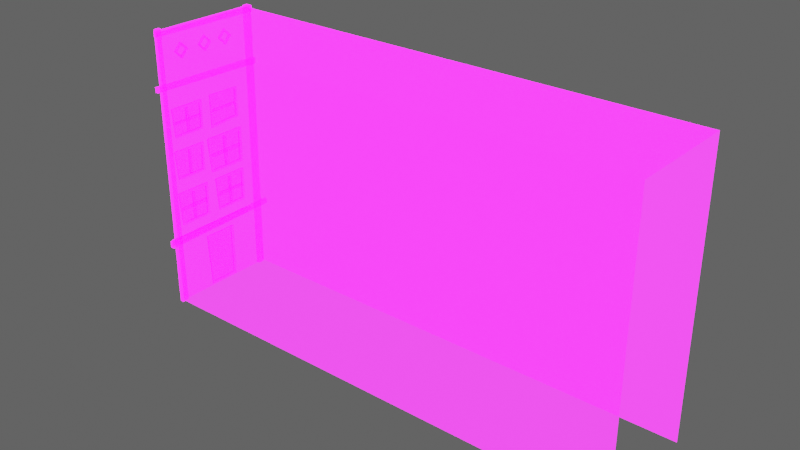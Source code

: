 # Source: Building_Wide02.blend  (saved by Blender 2.92.15; exported with 4.5.12 LTS)
import bpy
from mathutils import Matrix  # noqa: F401  (used for matrix-valued properties, if any)

bpy.ops.wm.read_factory_settings(use_empty=True)
scene = bpy.context.scene
scene.name = 'Scene'

# ---- collections
col_collection = bpy.data.collections.new('Collection'); scene.collection.children.link(col_collection)

# ---- images (referenced by path relative to the original .blend; pixels are not part of the script)
import os
ASSET_DIR = os.environ.get("B2B_ASSET_DIR", "")  # directory of the original .blend (textures are referenced by path, not embedded)
HERE = os.path.dirname(os.path.abspath(__file__))  # packed textures are extracted next to this script under _unpacked/

def load_image(name, relpath, width, height, colorspace="sRGB"):
    """Load a texture the original file referenced (path relative to the .blend, or extracted next to this script)."""
    p = next((c for c in (os.path.join(HERE, relpath), os.path.join(ASSET_DIR, relpath)) if relpath and os.path.exists(c)), "")
    if p:
        img = bpy.data.images.load(p, check_existing=True)
        img.name = name
    else:  # same state as the original file: an image datablock whose file is absent (Cycles renders it pink)
        img = bpy.data.images.new(name, width, height)
        img.source = "FILE"
        img.filepath = "//" + (relpath or name)
    img.colorspace_settings.name = colorspace
    return img
img_imphenziapalette01_256_gradientx4_png = load_image('ImphenziaPalette01-256-GradientX4.png', 'ImphenziaPalette01-256-GradientX4.png', 1024, 1024, 'sRGB')
img_imphenziapalette02_emission_png = load_image('ImphenziaPalette02-Emission.png', 'ImphenziaPalette02-Emission.png', 1024, 1024, 'sRGB')
img_imphenziapalette02_opacity_png = load_image('ImphenziaPalette02-Opacity.png', 'ImphenziaPalette02-Opacity.png', 1024, 1024, 'sRGB')

# ---- materials (node trees are filled in below, after node groups)
mat_gradient = bpy.data.materials.new('Gradient')
mat_gradient.alpha_threshold = 0.6481
mat_gradient.use_backface_culling = True
mat_gradient.use_raytrace_refraction = True
mat_gradient.use_screen_refraction = True
mat_gradient.use_sss_translucency = True
mat_gradient.thickness_mode = 'SLAB'
mat_gradient.use_thickness_from_shadow = True

# ---- node groups
ng_auto_smooth = bpy.data.node_groups.new('Auto Smooth', 'GeometryNodeTree')
_s = ng_auto_smooth.interface.new_socket(name='Geometry', in_out='OUTPUT', socket_type='NodeSocketGeometry')
_s = ng_auto_smooth.interface.new_socket(name='Geometry', in_out='INPUT', socket_type='NodeSocketGeometry')
_s = ng_auto_smooth.interface.new_socket(name='Angle', in_out='INPUT', socket_type='NodeSocketFloat')
_s.subtype = 'ANGLE'
_s.min_value = 0.0
_s.max_value = 3.142
ng_auto_smooth.is_modifier = True
_N = ng_auto_smooth.nodes; _L = ng_auto_smooth.links
n0 = _N.new('NodeGroupOutput'); n0.name = 'Group Output'; n0.location = (480, -100)
n1 = _N.new('NodeGroupInput'); n1.name = 'Group Input'; n1.location = (-420, -300)
n2 = _N.new('NodeGroupInput'); n2.name = 'Group Input.001'; n2.location = (-60, -100)
n3 = _N.new('GeometryNodeSetShadeSmooth'); n3.name = 'Set Shade Smooth'; n3.location = (120, -100)
n3.domain = 'EDGE'
n4 = _N.new('GeometryNodeSetShadeSmooth'); n4.name = 'Set Shade Smooth.001'; n4.location = (300, -100)
n5 = _N.new('GeometryNodeInputMeshEdgeAngle'); n5.name = 'Edge Angle'; n5.location = (-420, -220)
n6 = _N.new('GeometryNodeInputEdgeSmooth'); n6.name = 'Is Edge Smooth'; n6.location = (-60, -160)
n7 = _N.new('GeometryNodeInputShadeSmooth'); n7.name = 'Is Face Smooth'; n7.location = (-240, -340)
n8 = _N.new('FunctionNodeBooleanMath'); n8.name = 'Boolean Math'; n8.location = (-60, -220)
n9 = _N.new('FunctionNodeCompare'); n9.name = 'Compare'; n9.location = (-240, -180)
n9.operation = 'LESS_EQUAL'
_L.new(n5.outputs[0], n9.inputs[0])
_L.new(n4.outputs[0], n0.inputs[0])
_L.new(n1.outputs[1], n9.inputs[1])
_L.new(n9.outputs[0], n8.inputs[0])
_L.new(n7.outputs[0], n8.inputs[1])
_L.new(n2.outputs[0], n3.inputs[0])
_L.new(n6.outputs[0], n3.inputs[1])
_L.new(n3.outputs[0], n4.inputs[0])
_L.new(n8.outputs[0], n3.inputs[2])
n0.is_active_output = True

# ---- material node trees
mat_gradient.use_nodes = True; mat_gradient.node_tree.nodes.clear()
_N = mat_gradient.node_tree.nodes; _L = mat_gradient.node_tree.links
n0 = _N.new('ShaderNodeOutputMaterial'); n0.name = 'Material Output'; n0.location = (300, 300)
n1 = _N.new('ShaderNodeBsdfPrincipled'); n1.name = 'Principled BSDF'; n1.location = (10, 300)
n1.distribution = 'GGX'
n1.subsurface_method = 'BURLEY'
n1.inputs[3].default_value = 1.45
n1.inputs[28].default_value = 10.0
n2 = _N.new('ShaderNodeTexImage'); n2.name = 'Image Texture'; n2.location = (-460, 320)
n2.image = img_imphenziapalette01_256_gradientx4_png
n3 = _N.new('ShaderNodeTexImage'); n3.name = 'Image Texture.001'; n3.location = (-500, 0)
n3.image = img_imphenziapalette02_emission_png
n4 = _N.new('ShaderNodeTexImage'); n4.name = 'Image Texture.002'; n4.location = (-480, -300)
n4.image = img_imphenziapalette02_opacity_png
_L.new(n1.outputs[0], n0.inputs[0])
_L.new(n2.outputs[0], n1.inputs[0])
_L.new(n3.outputs[0], n1.inputs[27])
_L.new(n4.outputs[0], n1.inputs[4])
n0.is_active_output = True

# ---- world
world_world = bpy.data.worlds.new('World'); scene.world = world_world
world_world.use_nodes = True; world_world.node_tree.nodes.clear()
_N = world_world.node_tree.nodes; _L = world_world.node_tree.links
n0 = _N.new('ShaderNodeOutputWorld'); n0.name = 'World Output'; n0.location = (300, 300)
n1 = _N.new('ShaderNodeBackground'); n1.name = 'Background'; n1.location = (10, 300)
n1.inputs[0].default_value = (0.05088, 0.05088, 0.05088, 1.0)
n1.inputs[1].default_value = 2.0
_L.new(n1.outputs[0], n0.inputs[0])
n0.is_active_output = True
world_world.color = (0.05088, 0.05088, 0.05088)
world_world.use_sun_shadow = False
world_world.sun_shadow_jitter_overblur = 0.0

# ---- meshes
me_plane_013 = bpy.data.meshes.new('Plane.013')
me_plane_013.from_pydata([(121.8, 1.105, 0.0), (121.8, 22.92, 0.0), (25.21, 1.036, 54.93), (25.21, 22.48, 54.93), (121.8, 1.036, 54.93), (121.8, 22.48, 54.93), (25.21, 1.105, 0.0), (25.21, 22.92, 0.0), (25.22, 8.588, 11.15), (25.22, 15.37, 11.15), (25.22, 9.053, 0.2281), (25.22, 15.25, 0.2281), (24.77, 9.47, 0.6014), (24.77, 14.82, 0.6014), (24.77, 9.034, 10.78), (24.77, 14.92, 10.78), (24.77, 9.053, 0.2281), (24.77, 15.25, 0.2281), (24.77, 8.588, 11.15), (24.77, 15.37, 11.15), (25.03, 9.441, 0.6014), (25.03, 14.82, 0.6014), (25.03, 9.043, 10.78), (25.03, 14.91, 10.78), (25.18, 6.483, 16.38), (25.18, 5.935, 16.4), (24.8, 6.484, 16.38), (24.8, 5.934, 16.4), (25.18, 6.363, 22.1), (25.18, 5.815, 22.12), (24.8, 6.364, 22.1), (24.8, 5.814, 22.12), (25.21, 9.596, 15.92), (25.21, 3.008, 15.92), (25.21, 9.727, 22.75), (25.21, 2.514, 22.75), (24.8, 3.452, 16.38), (24.8, 9.142, 16.38), (24.8, 2.988, 22.11), (24.8, 9.253, 22.11), (25.18, 18.6, 21.99), (25.18, 12.35, 21.99), (25.18, 18.5, 16.27), (25.18, 12.78, 16.27), (24.8, 19.08, 22.63), (24.8, 11.87, 22.63), (24.8, 18.95, 15.81), (24.8, 12.36, 15.81), (24.8, 18.61, 21.99), (24.8, 12.34, 21.99), (24.8, 18.5, 16.27), (24.8, 12.81, 16.27), (25.21, 11.87, 22.63), (25.21, 19.08, 22.63), (25.21, 12.36, 15.81), (25.21, 18.95, 15.81), (25.21, 9.399, 25.56), (25.21, 3.061, 25.56), (25.21, 9.525, 31.38), (25.21, 2.586, 31.38), (24.8, 3.489, 25.95), (24.8, 8.962, 25.95), (24.8, 3.042, 30.83), (24.8, 9.069, 30.83), (24.8, 3.061, 25.56), (24.8, 9.399, 25.56), (24.8, 2.586, 31.38), (24.8, 9.525, 31.38), (25.18, 3.459, 25.95), (25.18, 8.962, 25.95), (25.18, 3.051, 30.83), (25.18, 9.059, 30.83), (25.21, 19.1, 24.24), (25.21, 11.23, 24.24), (25.21, 19.25, 31.46), (25.21, 10.64, 31.46), (24.8, 11.76, 24.73), (24.8, 18.55, 24.73), (24.8, 11.21, 30.78), (24.8, 18.69, 30.78), (24.8, 11.23, 24.24), (24.8, 19.1, 24.24), (24.8, 10.64, 31.46), (24.8, 19.25, 31.46), (25.18, 11.72, 24.73), (25.18, 18.55, 24.73), (25.18, 11.22, 30.78), (25.18, 18.68, 30.78), (24.8, 5.805, 30.83), (24.8, 6.357, 30.83), (25.18, 5.806, 30.83), (25.18, 6.356, 30.83), (24.8, 5.805, 25.95), (24.8, 6.357, 25.95), (25.18, 5.806, 25.95), (25.18, 6.356, 25.95), (24.8, 14.59, 30.8), (24.8, 15.25, 30.78), (25.18, 14.59, 30.8), (25.18, 15.25, 30.78), (24.8, 14.74, 24.75), (24.8, 15.39, 24.73), (25.18, 14.74, 24.75), (25.18, 15.39, 24.73), (24.81, 11.51, 27.42), (24.79, 11.43, 28.05), (25.18, 11.48, 27.38), (25.16, 11.44, 28.02), (24.88, 18.63, 28.14), (24.9, 18.72, 27.51), (25.24, 18.65, 28.11), (25.27, 18.68, 27.47), (24.98, 1.756, 55.6), (24.98, 0.7424, 55.6), (24.89, 1.914, 0.0), (24.89, 0.5844, 0.0), (25.65, 1.914, 0.0), (25.65, 0.5844, 0.0), (25.56, 1.756, 55.6), (25.56, 0.7424, 55.6), (24.74, 23.25, 55.22), (24.74, 22.15, 55.22), (24.89, 22.65, 0.0), (24.89, 21.32, 0.0), (25.65, 22.65, 0.0), (25.65, 21.32, 0.0), (25.79, 23.25, 55.22), (25.79, 22.15, 55.22), (24.89, 23.76, 43.52), (24.94, -0.2236, 44.07), (25.65, 23.76, 43.52), (25.6, -0.2236, 44.07), (24.89, 23.76, 44.64), (24.94, -0.2236, 45.05), (25.65, 23.76, 44.64), (25.6, -0.2236, 45.05), (25.69, -0.3623, 13.65), (24.85, -0.3623, 13.65), (25.69, -0.3623, 12.41), (24.85, -0.3623, 12.41), (24.94, 24.54, 13.92), (24.94, 24.54, 12.94), (25.6, 24.54, 13.92), (25.6, 24.54, 12.94), (24.8, 15.17, 22.0), (24.8, 15.72, 21.98), (25.18, 15.17, 22.0), (25.18, 15.72, 21.98), (24.8, 15.29, 16.29), (24.8, 15.84, 16.27), (25.18, 15.29, 16.29), (25.18, 15.84, 16.27), (24.81, 12.6, 18.8), (24.79, 12.53, 19.4), (25.18, 12.57, 18.77), (25.16, 12.54, 19.37), (24.88, 18.57, 19.49), (24.9, 18.64, 18.89), (25.24, 18.58, 19.46), (25.27, 18.61, 18.86), (25.18, 9.43, 39.35), (25.18, 3.25, 39.35), (25.18, 9.33, 34.47), (25.18, 3.669, 34.47), (24.8, 9.909, 39.89), (24.8, 2.771, 39.89), (24.8, 9.779, 34.07), (24.8, 3.26, 34.07), (24.8, 9.439, 39.35), (24.8, 3.24, 39.35), (24.8, 9.33, 34.47), (24.8, 3.7, 34.47), (25.21, 2.771, 39.89), (25.21, 9.909, 39.89), (25.21, 3.26, 34.07), (25.21, 9.779, 34.07), (24.8, 6.036, 39.35), (24.8, 6.58, 39.33), (25.18, 6.037, 39.35), (25.18, 6.579, 39.33), (24.8, 6.155, 34.48), (24.8, 6.699, 34.46), (25.18, 6.156, 34.48), (25.18, 6.698, 34.46), (24.81, 3.498, 36.62), (24.79, 3.428, 37.13), (25.18, 3.469, 36.6), (25.16, 3.439, 37.11), (24.88, 9.4, 37.21), (24.9, 9.47, 36.7), (25.24, 9.411, 37.18), (25.27, 9.441, 36.67), (25.17, 12.67, 39.62), (25.17, 12.67, 33.87), (25.17, 18.32, 39.53), (25.17, 18.32, 34.26), (24.81, 12.04, 40.07), (24.81, 12.04, 33.42), (24.81, 18.77, 39.95), (24.81, 18.77, 33.88), (24.81, 12.67, 39.63), (24.81, 12.67, 33.86), (24.81, 18.32, 39.53), (24.81, 18.32, 34.29), (25.2, 12.04, 33.42), (25.2, 12.04, 40.07), (25.2, 18.77, 33.88), (25.2, 18.77, 39.95), (24.8, 3.008, 15.92), (24.8, 9.596, 15.92), (24.8, 2.514, 22.75), (24.8, 9.727, 22.75), (25.18, 3.421, 16.38), (25.18, 9.142, 16.38), (25.18, 2.998, 22.11), (25.18, 9.243, 22.11), (24.81, 12.57, 36.52), (24.81, 12.57, 37.05), (25.17, 12.57, 36.52), (25.17, 12.57, 37.05), (24.81, 18.22, 36.52), (24.81, 18.22, 37.05), (25.17, 18.22, 36.52), (25.17, 18.22, 37.05), (24.81, 3.249, 18.92), (24.79, 3.178, 19.52), (25.18, 3.22, 18.89), (25.16, 3.189, 19.49), (24.88, 9.212, 19.6), (24.9, 9.283, 19.01), (25.24, 9.223, 19.58), (25.27, 9.254, 18.98), (25.05, 23.44, 53.95), (24.94, 0.6825, 54.24), (25.8, 23.44, 53.95), (25.6, 0.6825, 54.24), (25.05, 23.44, 55.07), (24.94, 0.6825, 55.22), (25.8, 23.44, 55.07), (25.6, 0.6825, 55.22), (25.41, 20.35, 13.7), (25.41, 20.35, 12.98), (22.24, 20.35, 10.59), (22.24, 20.35, 12.11), (25.41, 1.965, 13.7), (25.41, 4.008, 13.7), (25.41, 6.051, 13.7), (25.41, 8.094, 13.7), (25.41, 10.14, 13.7), (25.41, 12.18, 13.7), (25.41, 14.22, 13.7), (25.41, 16.27, 13.7), (25.41, 18.31, 13.7), (22.24, 1.965, 10.59), (22.24, 4.008, 10.59), (22.24, 6.051, 10.59), (22.24, 8.094, 10.59), (22.24, 10.14, 10.59), (22.24, 12.18, 10.59), (22.24, 14.22, 10.59), (22.24, 16.27, 10.59), (22.24, 18.31, 10.59), (22.24, 1.965, 12.11), (22.24, 4.008, 12.11), (22.24, 6.051, 12.11), (22.24, 8.094, 12.11), (22.24, 10.14, 12.11), (22.24, 12.18, 12.11), (22.24, 14.22, 12.11), (22.24, 16.27, 12.11), (22.24, 18.31, 12.11), (24.99, 16.87, 52.04), (24.68, 16.87, 51.81), (24.8, 16.87, 51.45), (25.18, 16.87, 51.45), (25.3, 16.87, 51.81), (24.99, 18.5, 50.4), (24.68, 18.28, 50.4), (24.8, 17.91, 50.4), (25.18, 17.91, 50.4), (25.3, 18.28, 50.4), (24.99, 16.87, 48.77), (24.68, 16.87, 49.0), (24.8, 16.87, 49.36), (25.18, 16.87, 49.36), (25.3, 16.87, 49.0), (24.99, 15.24, 50.4), (24.68, 15.47, 50.4), (24.8, 15.83, 50.4), (25.18, 15.83, 50.4), (25.3, 15.47, 50.4), (24.99, 11.89, 52.04), (24.68, 11.89, 51.81), (24.8, 11.89, 51.45), (25.18, 11.89, 51.45), (25.3, 11.89, 51.81), (24.99, 13.52, 50.4), (24.68, 13.3, 50.4), (24.8, 12.93, 50.4), (25.18, 12.93, 50.4), (25.3, 13.3, 50.4), (24.99, 11.89, 48.77), (24.68, 11.89, 49.0), (24.8, 11.89, 49.36), (25.18, 11.89, 49.36), (25.3, 11.89, 49.0), (24.99, 10.26, 50.4), (24.68, 10.49, 50.4), (24.8, 10.85, 50.4), (25.18, 10.85, 50.4), (25.3, 10.49, 50.4), (24.99, 6.337, 52.04), (24.68, 6.337, 51.81), (24.8, 6.337, 51.45), (25.18, 6.337, 51.45), (25.3, 6.337, 51.81), (24.99, 7.967, 50.4), (24.68, 7.742, 50.4), (24.8, 7.377, 50.4), (25.18, 7.377, 50.4), (25.3, 7.742, 50.4), (24.99, 6.337, 48.77), (24.68, 6.337, 49.0), (24.8, 6.337, 49.36), (25.18, 6.337, 49.36), (25.3, 6.337, 49.0), (24.99, 4.707, 50.4), (24.68, 4.932, 50.4), (24.8, 5.297, 50.4), (25.18, 5.297, 50.4), (25.3, 4.932, 50.4)], [], [(3, 5, 1, 7), (2, 4, 5, 3), (0, 4, 2, 6), (15, 13, 21, 23), (10, 8, 18, 16), (8, 9, 19, 18), (9, 11, 17, 19), (11, 10, 16, 17), (12, 13, 17, 16), (15, 14, 18, 19), (13, 15, 19, 17), (14, 12, 16, 18), (21, 20, 22, 23), (13, 12, 20, 21), (12, 14, 22, 20), (14, 15, 23, 22), (29, 31, 27, 25), (31, 30, 26, 27), (30, 28, 24, 26), (27, 26, 24, 25), (31, 29, 28, 30), (39, 37, 213, 215), (33, 35, 210, 208), (35, 34, 211, 210), (34, 32, 209, 211), (32, 33, 208, 209), (36, 37, 209, 208), (39, 38, 210, 211), (37, 39, 211, 209), (49, 48, 40, 41), (51, 49, 41, 43), (50, 51, 43, 42), (42, 43, 41, 40), (49, 51, 47, 45), (50, 48, 44, 46), (48, 49, 45, 44), (51, 50, 46, 47), (55, 54, 47, 46), (53, 55, 46, 44), (52, 53, 44, 45), (54, 52, 45, 47), (48, 50, 42, 40), (63, 61, 69, 71), (57, 59, 66, 64), (59, 58, 67, 66), (58, 56, 65, 67), (56, 57, 64, 65), (60, 61, 65, 64), (63, 62, 66, 67), (61, 63, 67, 65), (62, 60, 64, 66), (69, 68, 70, 71), (61, 60, 68, 69), (60, 62, 70, 68), (62, 63, 71, 70), (79, 77, 85, 87), (73, 75, 82, 80), (75, 74, 83, 82), (74, 72, 81, 83), (72, 73, 80, 81), (76, 77, 81, 80), (79, 78, 82, 83), (77, 79, 83, 81), (78, 76, 80, 82), (85, 84, 86, 87), (77, 76, 84, 85), (76, 78, 86, 84), (78, 79, 87, 86), (88, 90, 91, 89), (92, 93, 95, 94), (90, 88, 92, 94), (89, 91, 95, 93), (88, 89, 93, 92), (96, 98, 99, 97), (100, 101, 103, 102), (97, 99, 103, 101), (96, 97, 101, 100), (98, 96, 100, 102), (104, 106, 107, 105), (109, 108, 110, 111), (105, 107, 110, 108), (106, 104, 109, 111), (104, 105, 108, 109), (115, 113, 112, 114), (117, 116, 118, 119), (113, 115, 117, 119), (115, 114, 116, 117), (114, 112, 118, 116), (112, 113, 119, 118), (123, 121, 120, 122), (125, 124, 126, 127), (121, 123, 125, 127), (123, 122, 124, 125), (122, 120, 126, 124), (120, 121, 127, 126), (128, 130, 131, 129), (132, 133, 135, 134), (130, 128, 132, 134), (131, 130, 134, 135), (129, 131, 135, 133), (128, 129, 133, 132), (139, 138, 136, 137), (141, 140, 142, 143), (136, 142, 140, 137), (137, 140, 141, 139), (139, 141, 143, 138), (138, 143, 142, 136), (144, 146, 147, 145), (148, 149, 151, 150), (145, 147, 151, 149), (144, 145, 149, 148), (146, 144, 148, 150), (152, 154, 155, 153), (157, 156, 158, 159), (153, 155, 158, 156), (154, 152, 157, 159), (152, 153, 156, 157), (169, 168, 160, 161), (171, 169, 161, 163), (170, 171, 163, 162), (162, 163, 161, 160), (169, 171, 167, 165), (170, 168, 164, 166), (168, 169, 165, 164), (171, 170, 166, 167), (175, 174, 167, 166), (173, 175, 166, 164), (172, 173, 164, 165), (174, 172, 165, 167), (168, 170, 162, 160), (176, 178, 179, 177), (180, 181, 183, 182), (177, 179, 183, 181), (176, 177, 181, 180), (178, 176, 180, 182), (184, 186, 187, 185), (189, 188, 190, 191), (185, 187, 190, 188), (186, 184, 189, 191), (184, 185, 188, 189), (201, 200, 192, 193), (203, 201, 193, 195), (202, 203, 195, 194), (194, 195, 193, 192), (201, 203, 199, 197), (202, 200, 196, 198), (200, 201, 197, 196), (203, 202, 198, 199), (207, 206, 199, 198), (205, 207, 198, 196), (204, 205, 196, 197), (206, 204, 197, 199), (200, 202, 194, 192), (38, 36, 208, 210), (213, 212, 214, 215), (37, 36, 212, 213), (36, 38, 214, 212), (38, 39, 215, 214), (216, 218, 219, 217), (220, 221, 223, 222), (218, 216, 220, 222), (217, 219, 223, 221), (216, 217, 221, 220), (224, 226, 227, 225), (229, 228, 230, 231), (225, 227, 230, 228), (226, 224, 229, 231), (224, 225, 228, 229), (232, 234, 235, 233), (236, 237, 239, 238), (234, 232, 236, 238), (235, 234, 238, 239), (233, 235, 239, 237), (232, 233, 237, 236), (252, 240, 243, 270), (240, 241, 242, 243), (244, 245, 263, 262), (245, 246, 264, 263), (246, 247, 265, 264), (247, 248, 266, 265), (248, 249, 267, 266), (249, 250, 268, 267), (250, 251, 269, 268), (251, 252, 270, 269), (242, 261, 270, 243), (261, 260, 269, 270), (260, 259, 268, 269), (259, 258, 267, 268), (258, 257, 266, 267), (257, 256, 265, 266), (256, 255, 264, 265), (255, 254, 263, 264), (254, 253, 262, 263), (262, 253, 244), (7, 6, 2, 3), (271, 276, 277, 272), (272, 277, 278, 273), (273, 278, 279, 274), (274, 279, 280, 275), (275, 280, 276, 271), (276, 281, 282, 277), (277, 282, 283, 278), (278, 283, 284, 279), (279, 284, 285, 280), (280, 285, 281, 276), (281, 286, 287, 282), (282, 287, 288, 283), (283, 288, 289, 284), (284, 289, 290, 285), (285, 290, 286, 281), (286, 271, 272, 287), (287, 272, 273, 288), (288, 273, 274, 289), (289, 274, 275, 290), (290, 275, 271, 286), (291, 296, 297, 292), (292, 297, 298, 293), (293, 298, 299, 294), (294, 299, 300, 295), (295, 300, 296, 291), (296, 301, 302, 297), (297, 302, 303, 298), (298, 303, 304, 299), (299, 304, 305, 300), (300, 305, 301, 296), (301, 306, 307, 302), (302, 307, 308, 303), (303, 308, 309, 304), (304, 309, 310, 305), (305, 310, 306, 301), (306, 291, 292, 307), (307, 292, 293, 308), (308, 293, 294, 309), (309, 294, 295, 310), (310, 295, 291, 306), (311, 316, 317, 312), (312, 317, 318, 313), (313, 318, 319, 314), (314, 319, 320, 315), (315, 320, 316, 311), (316, 321, 322, 317), (317, 322, 323, 318), (318, 323, 324, 319), (319, 324, 325, 320), (320, 325, 321, 316), (321, 326, 327, 322), (322, 327, 328, 323), (323, 328, 329, 324), (324, 329, 330, 325), (325, 330, 326, 321), (326, 311, 312, 327), (327, 312, 313, 328), (328, 313, 314, 329), (329, 314, 315, 330), (330, 315, 311, 326)])
me_plane_013.polygons.foreach_set('use_smooth', [1, 1, 1, 1, 1, 1, 1, 1, 1, 1, 1, 1, 1, 1, 1, 1, 1, 1, 1, 1, 1, 1, 1, 1, 1, 1, 1, 1, 1, 1, 1, 1, 1, 1, 1, 1, 1, 1, 1, 1, 1, 1, 1, 1, 1, 1, 1, 1, 1, 1, 1, 1, 1, 1, 1, 1, 1, 1, 1, 1, 1, 1, 1, 1, 1, 1, 1, 1, 1, 1, 1, 1, 1, 1, 1, 1, 1, 1, 1, 1, 1, 1, 1, 1, 1, 1, 1, 1, 1, 1, 1, 1, 1, 1, 1, 1, 1, 1, 1, 1, 1, 1, 1, 1, 1, 1, 1, 1, 1, 1, 1, 1, 1, 1, 1, 1, 1, 1, 1, 1, 1, 1, 1, 1, 1, 1, 1, 1, 1, 1, 1, 1, 1, 1, 1, 1, 1, 1, 1, 1, 1, 1, 1, 1, 1, 1, 1, 1, 1, 1, 1, 1, 1, 1, 1, 1, 1, 1, 1, 1, 1, 1, 1, 1, 1, 1, 1, 1, 1, 1, 1, 1, 1, 1, 1, 1, 1, 1, 1, 1, 1, 1, 1, 1, 1, 1, 1, 1, 1, 1, 1, 1, 1, 1, 1, 0, 0, 0, 0, 0, 0, 0, 0, 0, 0, 0, 0, 0, 0, 0, 0, 0, 0, 0, 0, 0, 0, 0, 0, 0, 0, 0, 0, 0, 0, 0, 0, 0, 0, 0, 0, 0, 0, 0, 0, 0, 0, 0, 0, 0, 0, 0, 0, 0, 0, 0, 0, 0, 0, 0, 0, 0, 0, 0, 0])
_uv = me_plane_013.uv_layers.new(name='UVMap')
_uv.uv.foreach_set('vector', [0.4654, 0.8383, 0.4896, 0.8383, 0.4896, 0.8243, 0.4654, 0.8243, 0.4654, 0.8383, 0.4896, 0.8383, 0.4896, 0.8383, 0.4654, 0.8383, 0.4896, 0.8243, 0.4896, 0.8383, 0.4654, 0.8383, 0.4654, 0.8243, 0.4654, 0.8454, 0.4654, 0.8251, 0.4654, 0.8251, 0.4654, 0.8454, 0.4654, 0.8243, 0.4654, 0.8462, 0.4654, 0.8462, 0.4654, 0.8243, 0.4654, 0.8462, 0.4654, 0.8462, 0.4654, 0.8462, 0.4654, 0.8462, 0.4654, 0.8462, 0.4654, 0.8243, 0.4654, 0.8243, 0.4654, 0.8462, 0.4654, 0.8243, 0.4654, 0.8243, 0.4654, 0.8243, 0.4654, 0.8243, 0.4654, 0.8251, 0.4654, 0.8251, 0.4654, 0.8243, 0.4654, 0.8243, 0.4654, 0.8454, 0.4654, 0.8454, 0.4654, 0.8462, 0.4654, 0.8462, 0.4654, 0.8251, 0.4654, 0.8454, 0.4654, 0.8462, 0.4654, 0.8243, 0.4654, 0.8454, 0.4654, 0.8251, 0.4654, 0.8243, 0.4654, 0.8462, 0.9481, 0.4115, 0.9481, 0.4115, 0.9481, 0.4175, 0.9481, 0.4175, 0.4654, 0.8251, 0.4654, 0.8251, 0.4654, 0.8251, 0.4654, 0.8251, 0.4654, 0.8251, 0.4654, 0.8454, 0.4654, 0.8454, 0.4654, 0.8251, 0.4654, 0.8454, 0.4654, 0.8454, 0.4654, 0.8454, 0.4654, 0.8454, 0.2342, 0.9697, 0.2342, 0.9697, 0.2342, 0.9697, 0.2342, 0.9697, 0.2342, 0.9697, 0.2342, 0.9697, 0.2342, 0.9697, 0.2342, 0.9697, 0.2342, 0.9697, 0.2342, 0.9697, 0.2342, 0.9697, 0.2342, 0.9697, 0.2342, 0.9697, 0.2342, 0.9697, 0.2342, 0.9697, 0.2342, 0.9697, 0.2342, 0.9697, 0.2342, 0.9697, 0.2342, 0.9697, 0.2342, 0.9697, 0.2342, 0.9697, 0.2342, 0.9494, 0.2342, 0.9494, 0.2342, 0.9697, 0.2124, 0.9505, 0.2124, 0.957, 0.2124, 0.957, 0.2124, 0.9505, 0.2124, 0.957, 0.2124, 0.957, 0.2124, 0.957, 0.2124, 0.957, 0.2124, 0.957, 0.2124, 0.9505, 0.2124, 0.9505, 0.2124, 0.957, 0.2124, 0.9505, 0.2124, 0.9505, 0.2124, 0.9505, 0.2124, 0.9505, 0.2342, 0.9494, 0.2342, 0.9494, 0.2342, 0.9486, 0.2342, 0.9486, 0.2342, 0.9697, 0.2342, 0.9697, 0.2342, 0.9704, 0.2342, 0.9704, 0.2342, 0.9494, 0.2342, 0.9697, 0.2342, 0.9704, 0.2342, 0.9486, 0.236, 0.971, 0.236, 0.971, 0.236, 0.971, 0.236, 0.971, 0.236, 0.9507, 0.236, 0.971, 0.236, 0.971, 0.236, 0.9507, 0.236, 0.9507, 0.236, 0.9507, 0.236, 0.9507, 0.236, 0.9507, 0.478, 0.6351, 0.478, 0.6351, 0.478, 0.6411, 0.478, 0.6411, 0.236, 0.971, 0.236, 0.9507, 0.236, 0.9499, 0.236, 0.9717, 0.236, 0.9507, 0.236, 0.971, 0.236, 0.9717, 0.236, 0.9499, 0.236, 0.971, 0.236, 0.971, 0.236, 0.9717, 0.236, 0.9717, 0.236, 0.9507, 0.236, 0.9507, 0.236, 0.9499, 0.236, 0.9499, 0.2141, 0.9518, 0.2141, 0.9518, 0.2141, 0.9518, 0.2141, 0.9518, 0.2141, 0.9583, 0.2141, 0.9518, 0.2141, 0.9518, 0.2141, 0.9583, 0.2141, 0.9583, 0.2141, 0.9583, 0.2141, 0.9583, 0.2141, 0.9583, 0.2141, 0.9518, 0.2141, 0.9583, 0.2141, 0.9583, 0.2141, 0.9518, 0.236, 0.971, 0.236, 0.9507, 0.236, 0.9507, 0.236, 0.971, 0.236, 0.971, 0.236, 0.9507, 0.236, 0.9507, 0.236, 0.971, 0.2141, 0.9518, 0.2141, 0.9583, 0.2141, 0.9583, 0.2141, 0.9518, 0.2141, 0.9583, 0.2141, 0.9583, 0.2141, 0.9583, 0.2141, 0.9583, 0.2141, 0.9583, 0.2141, 0.9518, 0.2141, 0.9518, 0.2141, 0.9583, 0.2141, 0.9518, 0.2141, 0.9518, 0.2141, 0.9518, 0.2141, 0.9518, 0.236, 0.9507, 0.236, 0.9507, 0.236, 0.9499, 0.236, 0.9499, 0.236, 0.971, 0.236, 0.971, 0.236, 0.9717, 0.236, 0.9717, 0.236, 0.9507, 0.236, 0.971, 0.236, 0.9717, 0.236, 0.9499, 0.236, 0.971, 0.236, 0.9507, 0.236, 0.9499, 0.236, 0.9717, 0.9527, 0.4113, 0.9527, 0.4113, 0.9527, 0.4136, 0.9527, 0.4136, 0.236, 0.9507, 0.236, 0.9507, 0.236, 0.9507, 0.236, 0.9507, 0.236, 0.9507, 0.236, 0.971, 0.236, 0.971, 0.236, 0.9507, 0.236, 0.971, 0.236, 0.971, 0.236, 0.971, 0.236, 0.971, 0.236, 0.971, 0.236, 0.9507, 0.236, 0.9507, 0.236, 0.971, 0.2141, 0.9518, 0.2141, 0.9583, 0.2141, 0.9583, 0.2141, 0.9518, 0.2141, 0.9583, 0.2141, 0.9583, 0.2141, 0.9583, 0.2141, 0.9583, 0.2141, 0.9583, 0.2141, 0.9518, 0.2141, 0.9518, 0.2141, 0.9583, 0.2141, 0.9518, 0.2141, 0.9518, 0.2141, 0.9518, 0.2141, 0.9518, 0.236, 0.9507, 0.236, 0.9507, 0.236, 0.9499, 0.236, 0.9499, 0.236, 0.971, 0.236, 0.971, 0.236, 0.9717, 0.236, 0.9717, 0.236, 0.9507, 0.236, 0.971, 0.236, 0.9717, 0.236, 0.9499, 0.236, 0.971, 0.236, 0.9507, 0.236, 0.9499, 0.236, 0.9717, 0.948, 0.4099, 0.948, 0.4099, 0.948, 0.4122, 0.948, 0.4122, 0.236, 0.9507, 0.236, 0.9507, 0.236, 0.9507, 0.236, 0.9507, 0.236, 0.9507, 0.236, 0.971, 0.236, 0.971, 0.236, 0.9507, 0.236, 0.971, 0.236, 0.971, 0.236, 0.971, 0.236, 0.971, 0.236, 0.971, 0.236, 0.971, 0.236, 0.971, 0.236, 0.971, 0.236, 0.971, 0.236, 0.971, 0.236, 0.971, 0.236, 0.971, 0.236, 0.971, 0.236, 0.971, 0.236, 0.971, 0.236, 0.971, 0.236, 0.971, 0.236, 0.971, 0.236, 0.971, 0.236, 0.971, 0.236, 0.971, 0.236, 0.971, 0.236, 0.971, 0.236, 0.971, 0.2342, 0.9697, 0.2342, 0.9697, 0.2342, 0.9697, 0.2342, 0.9697, 0.2342, 0.9697, 0.2342, 0.9697, 0.2342, 0.9697, 0.2342, 0.9697, 0.2342, 0.9697, 0.2342, 0.9697, 0.2342, 0.9697, 0.2342, 0.9697, 0.2342, 0.9697, 0.2342, 0.9697, 0.2342, 0.9697, 0.2342, 0.9697, 0.2342, 0.9697, 0.2342, 0.9697, 0.2342, 0.9697, 0.2342, 0.9697, 0.236, 0.9507, 0.236, 0.9507, 0.236, 0.971, 0.236, 0.971, 0.236, 0.9507, 0.236, 0.971, 0.236, 0.971, 0.236, 0.9507, 0.236, 0.971, 0.236, 0.971, 0.236, 0.971, 0.236, 0.971, 0.236, 0.9507, 0.236, 0.9507, 0.236, 0.9507, 0.236, 0.9507, 0.236, 0.9507, 0.236, 0.971, 0.236, 0.971, 0.236, 0.9507, 0.4433, 0.8216, 0.4433, 0.8252, 0.4433, 0.8252, 0.4433, 0.8216, 0.4433, 0.8216, 0.4433, 0.8216, 0.4433, 0.8252, 0.4433, 0.8252, 0.4433, 0.8252, 0.4433, 0.8216, 0.4433, 0.8216, 0.4433, 0.8252, 0.4433, 0.8216, 0.4433, 0.8216, 0.4433, 0.8216, 0.4433, 0.8216, 0.4433, 0.8216, 0.4433, 0.8252, 0.4433, 0.8252, 0.4433, 0.8216, 0.4433, 0.8252, 0.4433, 0.8252, 0.4433, 0.8252, 0.4433, 0.8252, 0.4433, 0.8216, 0.4433, 0.8252, 0.4433, 0.8252, 0.4433, 0.8216, 0.4433, 0.8216, 0.4433, 0.8216, 0.4433, 0.8252, 0.4433, 0.8252, 0.4433, 0.8252, 0.4433, 0.8216, 0.4433, 0.8216, 0.4433, 0.8252, 0.4433, 0.8216, 0.4433, 0.8216, 0.4433, 0.8216, 0.4433, 0.8216, 0.4433, 0.8216, 0.4433, 0.8252, 0.4433, 0.8252, 0.4433, 0.8216, 0.4433, 0.8252, 0.4433, 0.8252, 0.4433, 0.8252, 0.4433, 0.8252, 0.4433, 0.8252, 0.4433, 0.8252, 0.4433, 0.8252, 0.4433, 0.8252, 0.4433, 0.8252, 0.4433, 0.8252, 0.4433, 0.8252, 0.4433, 0.8252, 0.4433, 0.8252, 0.4433, 0.8252, 0.4433, 0.8252, 0.4433, 0.8252, 0.4433, 0.8252, 0.4433, 0.8252, 0.4433, 0.8252, 0.4433, 0.8252, 0.4433, 0.8252, 0.4433, 0.8252, 0.4433, 0.8252, 0.4433, 0.8252, 0.4433, 0.8252, 0.4433, 0.8252, 0.4433, 0.8252, 0.4433, 0.8252, 0.4433, 0.8252, 0.4433, 0.8252, 0.4433, 0.8252, 0.4433, 0.8252, 0.4433, 0.8252, 0.4433, 0.8252, 0.4433, 0.8252, 0.4433, 0.8252, 0.4433, 0.8252, 0.4433, 0.8252, 0.4433, 0.8252, 0.4433, 0.8252, 0.4433, 0.8252, 0.4433, 0.8252, 0.4433, 0.8252, 0.4433, 0.8252, 0.4433, 0.8252, 0.4433, 0.8252, 0.4433, 0.8252, 0.4433, 0.8252, 0.4433, 0.8252, 0.4433, 0.8252, 0.4433, 0.8252, 0.4433, 0.8252, 0.236, 0.971, 0.236, 0.971, 0.236, 0.971, 0.236, 0.971, 0.236, 0.971, 0.236, 0.971, 0.236, 0.971, 0.236, 0.971, 0.236, 0.971, 0.236, 0.971, 0.236, 0.971, 0.236, 0.971, 0.236, 0.971, 0.236, 0.971, 0.236, 0.971, 0.236, 0.971, 0.236, 0.971, 0.236, 0.971, 0.236, 0.971, 0.236, 0.971, 0.236, 0.9507, 0.236, 0.9507, 0.236, 0.971, 0.236, 0.971, 0.236, 0.9507, 0.236, 0.971, 0.236, 0.971, 0.236, 0.9507, 0.236, 0.971, 0.236, 0.971, 0.236, 0.971, 0.236, 0.971, 0.236, 0.9507, 0.236, 0.9507, 0.236, 0.9507, 0.236, 0.9507, 0.236, 0.9507, 0.236, 0.971, 0.236, 0.971, 0.236, 0.9507, 0.236, 0.971, 0.236, 0.971, 0.236, 0.971, 0.236, 0.971, 0.236, 0.9507, 0.236, 0.971, 0.236, 0.971, 0.236, 0.9507, 0.236, 0.9507, 0.236, 0.9507, 0.236, 0.9507, 0.236, 0.9507, 0.478, 0.6351, 0.478, 0.6351, 0.478, 0.6411, 0.478, 0.6411, 0.236, 0.971, 0.236, 0.9507, 0.236, 0.9499, 0.236, 0.9717, 0.236, 0.9507, 0.236, 0.971, 0.236, 0.9717, 0.236, 0.9499, 0.236, 0.971, 0.236, 0.971, 0.236, 0.9717, 0.236, 0.9717, 0.236, 0.9507, 0.236, 0.9507, 0.236, 0.9499, 0.236, 0.9499, 0.2141, 0.9518, 0.2141, 0.9518, 0.2141, 0.9518, 0.2141, 0.9518, 0.2141, 0.9583, 0.2141, 0.9518, 0.2141, 0.9518, 0.2141, 0.9583, 0.2141, 0.9583, 0.2141, 0.9583, 0.2141, 0.9583, 0.2141, 0.9583, 0.2141, 0.9518, 0.2141, 0.9583, 0.2141, 0.9583, 0.2141, 0.9518, 0.236, 0.971, 0.236, 0.9507, 0.236, 0.9507, 0.236, 0.971, 0.236, 0.971, 0.236, 0.971, 0.236, 0.971, 0.236, 0.971, 0.236, 0.971, 0.236, 0.971, 0.236, 0.971, 0.236, 0.971, 0.236, 0.971, 0.236, 0.971, 0.236, 0.971, 0.236, 0.971, 0.236, 0.971, 0.236, 0.971, 0.236, 0.971, 0.236, 0.971, 0.236, 0.971, 0.236, 0.971, 0.236, 0.971, 0.236, 0.971, 0.236, 0.9507, 0.236, 0.9507, 0.236, 0.971, 0.236, 0.971, 0.236, 0.9507, 0.236, 0.971, 0.236, 0.971, 0.236, 0.9507, 0.236, 0.971, 0.236, 0.971, 0.236, 0.971, 0.236, 0.971, 0.236, 0.9507, 0.236, 0.9507, 0.236, 0.9507, 0.236, 0.9507, 0.236, 0.9507, 0.236, 0.971, 0.236, 0.971, 0.236, 0.9507, 0.236, 0.971, 0.236, 0.971, 0.236, 0.971, 0.236, 0.971, 0.236, 0.9507, 0.236, 0.971, 0.236, 0.971, 0.236, 0.9507, 0.236, 0.9507, 0.236, 0.9507, 0.236, 0.9507, 0.236, 0.9507, 0.9509, 0.4095, 0.9509, 0.4095, 0.9509, 0.4155, 0.9509, 0.4155, 0.236, 0.971, 0.236, 0.9507, 0.236, 0.9499, 0.236, 0.9717, 0.236, 0.9507, 0.236, 0.971, 0.236, 0.9717, 0.236, 0.9499, 0.236, 0.971, 0.236, 0.971, 0.236, 0.9717, 0.236, 0.9717, 0.236, 0.9507, 0.236, 0.9507, 0.236, 0.9499, 0.236, 0.9499, 0.2141, 0.9518, 0.2141, 0.9518, 0.2141, 0.9518, 0.2141, 0.9518, 0.2141, 0.9583, 0.2141, 0.9518, 0.2141, 0.9518, 0.2141, 0.9583, 0.2141, 0.9583, 0.2141, 0.9583, 0.2141, 0.9583, 0.2141, 0.9583, 0.2141, 0.9518, 0.2141, 0.9583, 0.2141, 0.9583, 0.2141, 0.9518, 0.236, 0.971, 0.236, 0.9507, 0.236, 0.9507, 0.236, 0.971, 0.2342, 0.9697, 0.2342, 0.9494, 0.2342, 0.9486, 0.2342, 0.9704, 0.9509, 0.4095, 0.9509, 0.4095, 0.9509, 0.4155, 0.9509, 0.4155, 0.2342, 0.9494, 0.2342, 0.9494, 0.2342, 0.9494, 0.2342, 0.9494, 0.2342, 0.9494, 0.2342, 0.9697, 0.2342, 0.9697, 0.2342, 0.9494, 0.2342, 0.9697, 0.2342, 0.9697, 0.2342, 0.9697, 0.2342, 0.9697, 0.236, 0.971, 0.236, 0.971, 0.236, 0.971, 0.236, 0.971, 0.236, 0.971, 0.236, 0.971, 0.236, 0.971, 0.236, 0.971, 0.236, 0.971, 0.236, 0.971, 0.236, 0.971, 0.236, 0.971, 0.236, 0.971, 0.236, 0.971, 0.236, 0.971, 0.236, 0.971, 0.236, 0.971, 0.236, 0.971, 0.236, 0.971, 0.236, 0.971, 0.2342, 0.9494, 0.2342, 0.9494, 0.2342, 0.9697, 0.2342, 0.9697, 0.2342, 0.9494, 0.2342, 0.9697, 0.2342, 0.9697, 0.2342, 0.9494, 0.2342, 0.9697, 0.2342, 0.9697, 0.2342, 0.9697, 0.2342, 0.9697, 0.2342, 0.9494, 0.2342, 0.9494, 0.2342, 0.9494, 0.2342, 0.9494, 0.2342, 0.9494, 0.2342, 0.9697, 0.2342, 0.9697, 0.2342, 0.9494, 0.4438, 0.8224, 0.4438, 0.8224, 0.4438, 0.8224, 0.4438, 0.8224, 0.4438, 0.8224, 0.4438, 0.8224, 0.4438, 0.8224, 0.4438, 0.8224, 0.4438, 0.8224, 0.4438, 0.8224, 0.4438, 0.8224, 0.4438, 0.8224, 0.4438, 0.8224, 0.4438, 0.8224, 0.4438, 0.8224, 0.4438, 0.8224, 0.4438, 0.8224, 0.4438, 0.8224, 0.4438, 0.8224, 0.4438, 0.8224, 0.4438, 0.8224, 0.4438, 0.8224, 0.4438, 0.8224, 0.4438, 0.8224, 0.1586, 0.9637, 0.1586, 0.9637, 0.1586, 0.9637, 0.1586, 0.9637, 0.1586, 0.9637, 0.1586, 0.9547, 0.1586, 0.9547, 0.1586, 0.9637, 0.1586, 0.9637, 0.1586, 0.9637, 0.1586, 0.9637, 0.1586, 0.9637, 0.2067, 0.8463, 0.2067, 0.8463, 0.2067, 0.8463, 0.2067, 0.8463, 0.1586, 0.9637, 0.1586, 0.9637, 0.1586, 0.9637, 0.1586, 0.9637, 0.2067, 0.8463, 0.2067, 0.8463, 0.2067, 0.8463, 0.2067, 0.8463, 0.1586, 0.9637, 0.1586, 0.9637, 0.1586, 0.9637, 0.1586, 0.9637, 0.2067, 0.8463, 0.2067, 0.8463, 0.2067, 0.8463, 0.2067, 0.8463, 0.1586, 0.9637, 0.1586, 0.9637, 0.1586, 0.9637, 0.1586, 0.9637, 0.2067, 0.8463, 0.2067, 0.8463, 0.2067, 0.8463, 0.2067, 0.8463, 0.1586, 0.9547, 0.1586, 0.9547, 0.1586, 0.9637, 0.1586, 0.9637, 0.2067, 0.8373, 0.2067, 0.8373, 0.2067, 0.8463, 0.2067, 0.8463, 0.1586, 0.9547, 0.1586, 0.9547, 0.1586, 0.9637, 0.1586, 0.9637, 0.2067, 0.8373, 0.2067, 0.8373, 0.2067, 0.8463, 0.2067, 0.8463, 0.1586, 0.9547, 0.1586, 0.9547, 0.1586, 0.9637, 0.1586, 0.9637, 0.2067, 0.8373, 0.2067, 0.8373, 0.2067, 0.8463, 0.2067, 0.8463, 0.1586, 0.9547, 0.1586, 0.9547, 0.1586, 0.9637, 0.1586, 0.9637, 0.2067, 0.8373, 0.2067, 0.8373, 0.2067, 0.8463, 0.2067, 0.8463, 0.1586, 0.9547, 0.1586, 0.9547, 0.1586, 0.9637, 0.1586, 0.9637, 0.1586, 0.9637, 0.1586, 0.9547, 0.1586, 0.9637, 0.4654, 0.8243, 0.4654, 0.8243, 0.4654, 0.8383, 0.4654, 0.8383, 0.9573, 0.4138, 0.9573, 0.4138, 0.9573, 0.4138, 0.9573, 0.4138, 0.9573, 0.4138, 0.9573, 0.4138, 0.9573, 0.4138, 0.9573, 0.4138, 0.9573, 0.4138, 0.9573, 0.4138, 0.9573, 0.4138, 0.9573, 0.4138, 0.9573, 0.4138, 0.9573, 0.4138, 0.9573, 0.4138, 0.9573, 0.4138, 0.9573, 0.4138, 0.9573, 0.4138, 0.9573, 0.4138, 0.9573, 0.4138, 0.9573, 0.4138, 0.9573, 0.4138, 0.9573, 0.4138, 0.9573, 0.4138, 0.9573, 0.4138, 0.9573, 0.4138, 0.9573, 0.4138, 0.9573, 0.4138, 0.9573, 0.4138, 0.9573, 0.4138, 0.9573, 0.4138, 0.9573, 0.4138, 0.9573, 0.4138, 0.9573, 0.4138, 0.9573, 0.4138, 0.9573, 0.4138, 0.9573, 0.4138, 0.9573, 0.4138, 0.9573, 0.4138, 0.9573, 0.4138, 0.9573, 0.4138, 0.9573, 0.4138, 0.9573, 0.4138, 0.9573, 0.4138, 0.9573, 0.4138, 0.9573, 0.4138, 0.9573, 0.4138, 0.9573, 0.4138, 0.9573, 0.4138, 0.9573, 0.4138, 0.9573, 0.4138, 0.9573, 0.4138, 0.9573, 0.4138, 0.9573, 0.4138, 0.9573, 0.4138, 0.9573, 0.4138, 0.9573, 0.4138, 0.9573, 0.4138, 0.9573, 0.4138, 0.9573, 0.4138, 0.9573, 0.4138, 0.9573, 0.4138, 0.9573, 0.4138, 0.9573, 0.4138, 0.9573, 0.4138, 0.9573, 0.4138, 0.9573, 0.4138, 0.9573, 0.4138, 0.9573, 0.4138, 0.9573, 0.4138, 0.9573, 0.4138, 0.9573, 0.4138, 0.9573, 0.4138, 0.9573, 0.4138, 0.9573, 0.4138, 0.9573, 0.4138, 0.9573, 0.4138, 0.9573, 0.4138, 0.9573, 0.4138, 0.9573, 0.4138, 0.9573, 0.4138, 0.9573, 0.4138, 0.9573, 0.4138, 0.9573, 0.4138, 0.9573, 0.4138, 0.9573, 0.4138, 0.9573, 0.4138, 0.9573, 0.4138, 0.9573, 0.4138, 0.9573, 0.4138, 0.9573, 0.4138, 0.9573, 0.4138, 0.9573, 0.4138, 0.9573, 0.4138, 0.9573, 0.4138, 0.9573, 0.4138, 0.9573, 0.4138, 0.9573, 0.4138, 0.9573, 0.4138, 0.9573, 0.4138, 0.9573, 0.4138, 0.9573, 0.4138, 0.9573, 0.4138, 0.9573, 0.4138, 0.9573, 0.4138, 0.9573, 0.4138, 0.9573, 0.4138, 0.9573, 0.4138, 0.9573, 0.4138, 0.9573, 0.4138, 0.9573, 0.4138, 0.9573, 0.4138, 0.9573, 0.4138, 0.9573, 0.4138, 0.9573, 0.4138, 0.9573, 0.4138, 0.9573, 0.4138, 0.9573, 0.4138, 0.9573, 0.4138, 0.9573, 0.4138, 0.9573, 0.4138, 0.9573, 0.4138, 0.9573, 0.4138, 0.9573, 0.4138, 0.9573, 0.4138, 0.9573, 0.4138, 0.9573, 0.4138, 0.9573, 0.4138, 0.9573, 0.4138, 0.9573, 0.4138, 0.9573, 0.4138, 0.9573, 0.4138, 0.9573, 0.4138, 0.9573, 0.4138, 0.9573, 0.4138, 0.9573, 0.4138, 0.9573, 0.4138, 0.9573, 0.4138, 0.9573, 0.4138, 0.9573, 0.4138, 0.9573, 0.4138, 0.9573, 0.4138, 0.9573, 0.4138, 0.9573, 0.4138, 0.9573, 0.4138, 0.9573, 0.4138, 0.9573, 0.4138, 0.9573, 0.4138, 0.9573, 0.4138, 0.9573, 0.4138, 0.9573, 0.4138, 0.9573, 0.4138, 0.9573, 0.4138, 0.9573, 0.4138, 0.9573, 0.4138, 0.9573, 0.4138, 0.9573, 0.4138, 0.9573, 0.4138, 0.9573, 0.4138, 0.9573, 0.4138, 0.9573, 0.4138, 0.9573, 0.4138, 0.9573, 0.4138, 0.9573, 0.4138, 0.9573, 0.4138, 0.9573, 0.4138, 0.9573, 0.4138, 0.9573, 0.4138, 0.9573, 0.4138, 0.9573, 0.4138, 0.9573, 0.4138, 0.9573, 0.4138, 0.9573, 0.4138, 0.9573, 0.4138, 0.9573, 0.4138, 0.9573, 0.4138, 0.9573, 0.4138, 0.9573, 0.4138, 0.9573, 0.4138, 0.9573, 0.4138, 0.9573, 0.4138, 0.9573, 0.4138, 0.9573, 0.4138, 0.9573, 0.4138, 0.9573, 0.4138, 0.9573, 0.4138, 0.9573, 0.4138, 0.9573, 0.4138, 0.9573, 0.4138, 0.9573, 0.4138, 0.9573, 0.4138, 0.9573, 0.4138, 0.9573, 0.4138, 0.9573, 0.4138, 0.9573, 0.4138, 0.9573, 0.4138, 0.9573, 0.4138, 0.9573, 0.4138, 0.9573, 0.4138, 0.9573, 0.4138, 0.9573, 0.4138, 0.9573, 0.4138, 0.9573, 0.4138, 0.9573, 0.4138, 0.9573, 0.4138, 0.9573, 0.4138, 0.9573, 0.4138, 0.9573, 0.4138, 0.9573, 0.4138, 0.9573, 0.4138, 0.9573, 0.4138, 0.9573, 0.4138, 0.9573, 0.4138, 0.9573, 0.4138, 0.9573, 0.4138, 0.9573, 0.4138, 0.9573, 0.4138, 0.9573, 0.4138, 0.9573, 0.4138, 0.9573, 0.4138, 0.9573, 0.4138, 0.9573, 0.4138, 0.9573, 0.4138, 0.9573, 0.4138, 0.9573, 0.4138, 0.9573, 0.4138, 0.9573, 0.4138, 0.9573, 0.4138, 0.9573, 0.4138, 0.9573, 0.4138, 0.9573, 0.4138, 0.9573, 0.4138, 0.9573, 0.4138, 0.9573, 0.4138, 0.9573, 0.4138, 0.9573, 0.4138, 0.9573, 0.4138, 0.9573, 0.4138, 0.9573, 0.4138, 0.9573, 0.4138])
me_plane_013.materials.append(mat_gradient)
me_plane_013.use_remesh_fix_poles = True
me_plane_013.use_remesh_preserve_attributes = False
me_plane_013.use_mirror_vertex_groups = False
me_plane_013.update()

# ---- objects
ob_building_004 = bpy.data.objects.new('Building.004', me_plane_013)

# ---- transforms, parenting, visibility, modifiers, constraints
ob_building_004.location = (0.0, -20.0, 0.0)
ob_building_004.lineart.crease_threshold = 0.0
_m = ob_building_004.modifiers.new('Auto Smooth', 'NODES')
_m.node_group = ng_auto_smooth
_gi = [s.identifier for s in ng_auto_smooth.interface.items_tree if s.item_type == 'SOCKET' and s.in_out == 'INPUT']
_m[_gi[1]] = 0.5236  # Angle

# ---- collection membership
col_collection.objects.link(ob_building_004)

# ---- scene / render settings (as saved in the file)
scene.frame_start = 1; scene.frame_end = 250; scene.frame_set(56)
scene.render.engine = 'BLENDER_EEVEE_NEXT'
scene.cycles.use_denoising = False
scene.cycles.samples = 128
scene.cycles.sampling_pattern = 'TABULATED_SOBOL'
scene.cycles.use_adaptive_sampling = False
scene.cycles.use_light_tree = False
scene.eevee.use_gtao = True
scene.view_settings.view_transform = 'Filmic'
bpy.context.view_layer.update()

# ---- added for rendering (the .blend has no active camera and no usable light): camera, sun
cam_auto = bpy.data.cameras.new('AutoCamera')
cam_auto.lens = 50.0
cam_auto.sensor_width = 36.0
cam_auto.clip_end = 1895.74
ob_auto_camera = bpy.data.objects.new('AutoCamera', cam_auto)
scene.collection.objects.link(ob_auto_camera)
ob_auto_camera.location = (180.058, -137.534, 114.217)
ob_auto_camera.rotation_euler = (1.09748, -7.21219e-08, 0.694738)
scene.camera = ob_auto_camera
light_auto_sun = bpy.data.lights.new('AutoSun', 'SUN')
light_auto_sun.energy = 3.0
light_auto_sun.angle = 0.0523599
ob_auto_sun = bpy.data.objects.new('AutoSun', light_auto_sun)
scene.collection.objects.link(ob_auto_sun)
ob_auto_sun.rotation_euler = (0.872665, 0.174533, 0.523599)
bpy.context.view_layer.update()
